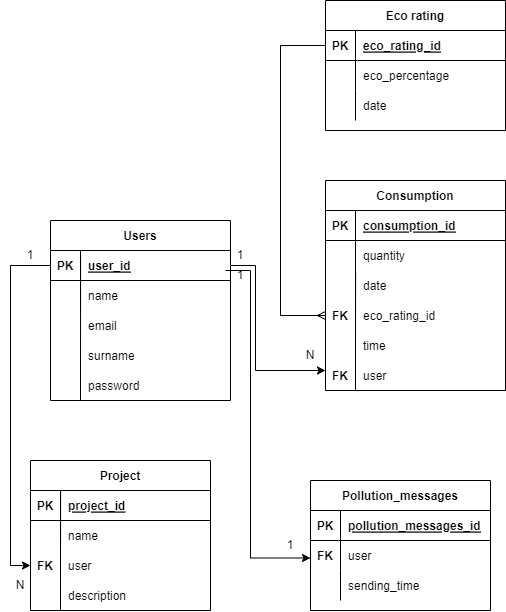

The diagram above was exported from draw.io. Its source (the exported page's mxGraphModel, read from the mxfile embedded in the PNG):
<mxGraphModel dx="1014" dy="1679" grid="1" gridSize="10" guides="1" tooltips="1" connect="1" arrows="1" fold="1" page="1" pageScale="1" pageWidth="850" pageHeight="1100" math="0" shadow="0">
  <root>
    <mxCell id="0" />
    <mxCell id="1" parent="0" />
    <mxCell id="NR5pUmCvTBosV-Qdy8rM-28" value="Eco rating" style="shape=table;startSize=30;container=1;collapsible=1;childLayout=tableLayout;fixedRows=1;rowLines=0;fontStyle=1;align=center;resizeLast=1;" parent="1" vertex="1">
      <mxGeometry x="335" y="-990" width="180" height="130" as="geometry" />
    </mxCell>
    <mxCell id="NR5pUmCvTBosV-Qdy8rM-29" value="" style="shape=partialRectangle;collapsible=0;dropTarget=0;pointerEvents=0;fillColor=none;top=0;left=0;bottom=1;right=0;points=[[0,0.5],[1,0.5]];portConstraint=eastwest;" parent="NR5pUmCvTBosV-Qdy8rM-28" vertex="1">
      <mxGeometry y="30" width="180" height="30" as="geometry" />
    </mxCell>
    <mxCell id="NR5pUmCvTBosV-Qdy8rM-30" value="PK" style="shape=partialRectangle;connectable=0;fillColor=none;top=0;left=0;bottom=0;right=0;fontStyle=1;overflow=hidden;" parent="NR5pUmCvTBosV-Qdy8rM-29" vertex="1">
      <mxGeometry width="30" height="30" as="geometry">
        <mxRectangle width="30" height="30" as="alternateBounds" />
      </mxGeometry>
    </mxCell>
    <mxCell id="NR5pUmCvTBosV-Qdy8rM-31" value="eco_rating_id" style="shape=partialRectangle;connectable=0;fillColor=none;top=0;left=0;bottom=0;right=0;align=left;spacingLeft=6;fontStyle=5;overflow=hidden;" parent="NR5pUmCvTBosV-Qdy8rM-29" vertex="1">
      <mxGeometry x="30" width="150" height="30" as="geometry">
        <mxRectangle width="150" height="30" as="alternateBounds" />
      </mxGeometry>
    </mxCell>
    <mxCell id="NR5pUmCvTBosV-Qdy8rM-32" value="" style="shape=partialRectangle;collapsible=0;dropTarget=0;pointerEvents=0;fillColor=none;top=0;left=0;bottom=0;right=0;points=[[0,0.5],[1,0.5]];portConstraint=eastwest;" parent="NR5pUmCvTBosV-Qdy8rM-28" vertex="1">
      <mxGeometry y="60" width="180" height="30" as="geometry" />
    </mxCell>
    <mxCell id="NR5pUmCvTBosV-Qdy8rM-33" value="" style="shape=partialRectangle;connectable=0;fillColor=none;top=0;left=0;bottom=0;right=0;editable=1;overflow=hidden;" parent="NR5pUmCvTBosV-Qdy8rM-32" vertex="1">
      <mxGeometry width="30" height="30" as="geometry">
        <mxRectangle width="30" height="30" as="alternateBounds" />
      </mxGeometry>
    </mxCell>
    <mxCell id="NR5pUmCvTBosV-Qdy8rM-34" value="eco_percentage" style="shape=partialRectangle;connectable=0;fillColor=none;top=0;left=0;bottom=0;right=0;align=left;spacingLeft=6;overflow=hidden;" parent="NR5pUmCvTBosV-Qdy8rM-32" vertex="1">
      <mxGeometry x="30" width="150" height="30" as="geometry">
        <mxRectangle width="150" height="30" as="alternateBounds" />
      </mxGeometry>
    </mxCell>
    <mxCell id="NR5pUmCvTBosV-Qdy8rM-38" value="" style="shape=partialRectangle;collapsible=0;dropTarget=0;pointerEvents=0;fillColor=none;top=0;left=0;bottom=0;right=0;points=[[0,0.5],[1,0.5]];portConstraint=eastwest;" parent="NR5pUmCvTBosV-Qdy8rM-28" vertex="1">
      <mxGeometry y="90" width="180" height="30" as="geometry" />
    </mxCell>
    <mxCell id="NR5pUmCvTBosV-Qdy8rM-39" value="" style="shape=partialRectangle;connectable=0;fillColor=none;top=0;left=0;bottom=0;right=0;editable=1;overflow=hidden;fontStyle=1" parent="NR5pUmCvTBosV-Qdy8rM-38" vertex="1">
      <mxGeometry width="30" height="30" as="geometry">
        <mxRectangle width="30" height="30" as="alternateBounds" />
      </mxGeometry>
    </mxCell>
    <mxCell id="NR5pUmCvTBosV-Qdy8rM-40" value="date" style="shape=partialRectangle;connectable=0;fillColor=none;top=0;left=0;bottom=0;right=0;align=left;spacingLeft=6;overflow=hidden;" parent="NR5pUmCvTBosV-Qdy8rM-38" vertex="1">
      <mxGeometry x="30" width="150" height="30" as="geometry">
        <mxRectangle width="150" height="30" as="alternateBounds" />
      </mxGeometry>
    </mxCell>
    <mxCell id="NR5pUmCvTBosV-Qdy8rM-41" value="Users" style="shape=table;startSize=30;container=1;collapsible=1;childLayout=tableLayout;fixedRows=1;rowLines=0;fontStyle=1;align=center;resizeLast=1;" parent="1" vertex="1">
      <mxGeometry x="60" y="-770" width="180" height="180" as="geometry" />
    </mxCell>
    <mxCell id="NR5pUmCvTBosV-Qdy8rM-42" value="" style="shape=partialRectangle;collapsible=0;dropTarget=0;pointerEvents=0;fillColor=none;top=0;left=0;bottom=1;right=0;points=[[0,0.5],[1,0.5]];portConstraint=eastwest;" parent="NR5pUmCvTBosV-Qdy8rM-41" vertex="1">
      <mxGeometry y="30" width="180" height="30" as="geometry" />
    </mxCell>
    <mxCell id="NR5pUmCvTBosV-Qdy8rM-43" value="PK" style="shape=partialRectangle;connectable=0;fillColor=none;top=0;left=0;bottom=0;right=0;fontStyle=1;overflow=hidden;" parent="NR5pUmCvTBosV-Qdy8rM-42" vertex="1">
      <mxGeometry width="30" height="30" as="geometry">
        <mxRectangle width="30" height="30" as="alternateBounds" />
      </mxGeometry>
    </mxCell>
    <mxCell id="NR5pUmCvTBosV-Qdy8rM-44" value="user_id" style="shape=partialRectangle;connectable=0;fillColor=none;top=0;left=0;bottom=0;right=0;align=left;spacingLeft=6;fontStyle=5;overflow=hidden;" parent="NR5pUmCvTBosV-Qdy8rM-42" vertex="1">
      <mxGeometry x="30" width="150" height="30" as="geometry">
        <mxRectangle width="150" height="30" as="alternateBounds" />
      </mxGeometry>
    </mxCell>
    <mxCell id="NR5pUmCvTBosV-Qdy8rM-45" value="" style="shape=partialRectangle;collapsible=0;dropTarget=0;pointerEvents=0;fillColor=none;top=0;left=0;bottom=0;right=0;points=[[0,0.5],[1,0.5]];portConstraint=eastwest;" parent="NR5pUmCvTBosV-Qdy8rM-41" vertex="1">
      <mxGeometry y="60" width="180" height="30" as="geometry" />
    </mxCell>
    <mxCell id="NR5pUmCvTBosV-Qdy8rM-46" value="" style="shape=partialRectangle;connectable=0;fillColor=none;top=0;left=0;bottom=0;right=0;editable=1;overflow=hidden;" parent="NR5pUmCvTBosV-Qdy8rM-45" vertex="1">
      <mxGeometry width="30" height="30" as="geometry">
        <mxRectangle width="30" height="30" as="alternateBounds" />
      </mxGeometry>
    </mxCell>
    <mxCell id="NR5pUmCvTBosV-Qdy8rM-47" value="name" style="shape=partialRectangle;connectable=0;fillColor=none;top=0;left=0;bottom=0;right=0;align=left;spacingLeft=6;overflow=hidden;" parent="NR5pUmCvTBosV-Qdy8rM-45" vertex="1">
      <mxGeometry x="30" width="150" height="30" as="geometry">
        <mxRectangle width="150" height="30" as="alternateBounds" />
      </mxGeometry>
    </mxCell>
    <mxCell id="3ZObnXZU6xWR4m7c2F_A-1" value="Consumption" style="shape=table;startSize=30;container=1;collapsible=1;childLayout=tableLayout;fixedRows=1;rowLines=0;fontStyle=1;align=center;resizeLast=1;" parent="1" vertex="1">
      <mxGeometry x="335" y="-810" width="180" height="210" as="geometry">
        <mxRectangle x="335" y="-810" width="120" height="30" as="alternateBounds" />
      </mxGeometry>
    </mxCell>
    <mxCell id="3ZObnXZU6xWR4m7c2F_A-2" value="" style="shape=partialRectangle;collapsible=0;dropTarget=0;pointerEvents=0;fillColor=none;top=0;left=0;bottom=1;right=0;points=[[0,0.5],[1,0.5]];portConstraint=eastwest;" parent="3ZObnXZU6xWR4m7c2F_A-1" vertex="1">
      <mxGeometry y="30" width="180" height="30" as="geometry" />
    </mxCell>
    <mxCell id="3ZObnXZU6xWR4m7c2F_A-3" value="PK" style="shape=partialRectangle;connectable=0;fillColor=none;top=0;left=0;bottom=0;right=0;fontStyle=1;overflow=hidden;" parent="3ZObnXZU6xWR4m7c2F_A-2" vertex="1">
      <mxGeometry width="30" height="30" as="geometry">
        <mxRectangle width="30" height="30" as="alternateBounds" />
      </mxGeometry>
    </mxCell>
    <mxCell id="3ZObnXZU6xWR4m7c2F_A-4" value="consumption_id" style="shape=partialRectangle;connectable=0;fillColor=none;top=0;left=0;bottom=0;right=0;align=left;spacingLeft=6;fontStyle=5;overflow=hidden;" parent="3ZObnXZU6xWR4m7c2F_A-2" vertex="1">
      <mxGeometry x="30" width="150" height="30" as="geometry">
        <mxRectangle width="150" height="30" as="alternateBounds" />
      </mxGeometry>
    </mxCell>
    <mxCell id="3ZObnXZU6xWR4m7c2F_A-5" value="" style="shape=partialRectangle;collapsible=0;dropTarget=0;pointerEvents=0;fillColor=none;top=0;left=0;bottom=0;right=0;points=[[0,0.5],[1,0.5]];portConstraint=eastwest;" parent="3ZObnXZU6xWR4m7c2F_A-1" vertex="1">
      <mxGeometry y="60" width="180" height="30" as="geometry" />
    </mxCell>
    <mxCell id="3ZObnXZU6xWR4m7c2F_A-6" value="" style="shape=partialRectangle;connectable=0;fillColor=none;top=0;left=0;bottom=0;right=0;editable=1;overflow=hidden;" parent="3ZObnXZU6xWR4m7c2F_A-5" vertex="1">
      <mxGeometry width="30" height="30" as="geometry">
        <mxRectangle width="30" height="30" as="alternateBounds" />
      </mxGeometry>
    </mxCell>
    <mxCell id="3ZObnXZU6xWR4m7c2F_A-7" value="quantity" style="shape=partialRectangle;connectable=0;fillColor=none;top=0;left=0;bottom=0;right=0;align=left;spacingLeft=6;overflow=hidden;" parent="3ZObnXZU6xWR4m7c2F_A-5" vertex="1">
      <mxGeometry x="30" width="150" height="30" as="geometry">
        <mxRectangle width="150" height="30" as="alternateBounds" />
      </mxGeometry>
    </mxCell>
    <mxCell id="3ZObnXZU6xWR4m7c2F_A-8" value="" style="shape=partialRectangle;collapsible=0;dropTarget=0;pointerEvents=0;fillColor=none;top=0;left=0;bottom=0;right=0;points=[[0,0.5],[1,0.5]];portConstraint=eastwest;" parent="3ZObnXZU6xWR4m7c2F_A-1" vertex="1">
      <mxGeometry y="90" width="180" height="30" as="geometry" />
    </mxCell>
    <mxCell id="3ZObnXZU6xWR4m7c2F_A-9" value="" style="shape=partialRectangle;connectable=0;fillColor=none;top=0;left=0;bottom=0;right=0;editable=1;overflow=hidden;fontStyle=1" parent="3ZObnXZU6xWR4m7c2F_A-8" vertex="1">
      <mxGeometry width="30" height="30" as="geometry">
        <mxRectangle width="30" height="30" as="alternateBounds" />
      </mxGeometry>
    </mxCell>
    <mxCell id="3ZObnXZU6xWR4m7c2F_A-10" value="date " style="shape=partialRectangle;connectable=0;fillColor=none;top=0;left=0;bottom=0;right=0;align=left;spacingLeft=6;overflow=hidden;" parent="3ZObnXZU6xWR4m7c2F_A-8" vertex="1">
      <mxGeometry x="30" width="150" height="30" as="geometry">
        <mxRectangle width="150" height="30" as="alternateBounds" />
      </mxGeometry>
    </mxCell>
    <mxCell id="3ZObnXZU6xWR4m7c2F_A-11" value="" style="shape=partialRectangle;collapsible=0;dropTarget=0;pointerEvents=0;fillColor=none;top=0;left=0;bottom=0;right=0;points=[[0,0.5],[1,0.5]];portConstraint=eastwest;" parent="3ZObnXZU6xWR4m7c2F_A-1" vertex="1">
      <mxGeometry y="120" width="180" height="30" as="geometry" />
    </mxCell>
    <mxCell id="3ZObnXZU6xWR4m7c2F_A-12" value="FK" style="shape=partialRectangle;connectable=0;fillColor=none;top=0;left=0;bottom=0;right=0;editable=1;overflow=hidden;fontStyle=1" parent="3ZObnXZU6xWR4m7c2F_A-11" vertex="1">
      <mxGeometry width="30" height="30" as="geometry">
        <mxRectangle width="30" height="30" as="alternateBounds" />
      </mxGeometry>
    </mxCell>
    <mxCell id="3ZObnXZU6xWR4m7c2F_A-13" value="eco_rating_id" style="shape=partialRectangle;connectable=0;fillColor=none;top=0;left=0;bottom=0;right=0;align=left;spacingLeft=6;overflow=hidden;" parent="3ZObnXZU6xWR4m7c2F_A-11" vertex="1">
      <mxGeometry x="30" width="150" height="30" as="geometry">
        <mxRectangle width="150" height="30" as="alternateBounds" />
      </mxGeometry>
    </mxCell>
    <mxCell id="3ZObnXZU6xWR4m7c2F_A-14" value="" style="shape=partialRectangle;collapsible=0;dropTarget=0;pointerEvents=0;fillColor=none;top=0;left=0;bottom=0;right=0;points=[[0,0.5],[1,0.5]];portConstraint=eastwest;" parent="3ZObnXZU6xWR4m7c2F_A-1" vertex="1">
      <mxGeometry y="150" width="180" height="30" as="geometry" />
    </mxCell>
    <mxCell id="3ZObnXZU6xWR4m7c2F_A-15" value="" style="shape=partialRectangle;connectable=0;fillColor=none;top=0;left=0;bottom=0;right=0;editable=1;overflow=hidden;fontStyle=1" parent="3ZObnXZU6xWR4m7c2F_A-14" vertex="1">
      <mxGeometry width="30" height="30" as="geometry">
        <mxRectangle width="30" height="30" as="alternateBounds" />
      </mxGeometry>
    </mxCell>
    <mxCell id="3ZObnXZU6xWR4m7c2F_A-16" value="time" style="shape=partialRectangle;connectable=0;fillColor=none;top=0;left=0;bottom=0;right=0;align=left;spacingLeft=6;overflow=hidden;" parent="3ZObnXZU6xWR4m7c2F_A-14" vertex="1">
      <mxGeometry x="30" width="150" height="30" as="geometry">
        <mxRectangle width="150" height="30" as="alternateBounds" />
      </mxGeometry>
    </mxCell>
    <mxCell id="Of7SQSqAXsLwOWuMzPxD-1" value="email" style="shape=partialRectangle;connectable=0;fillColor=none;top=0;left=0;bottom=0;right=0;align=left;spacingLeft=6;overflow=hidden;" vertex="1" parent="1">
      <mxGeometry x="90" y="-680" width="150" height="30" as="geometry">
        <mxRectangle width="150" height="30" as="alternateBounds" />
      </mxGeometry>
    </mxCell>
    <mxCell id="Of7SQSqAXsLwOWuMzPxD-5" value="" style="endArrow=none;html=1;rounded=0;exitX=0.156;exitY=0.052;exitDx=0;exitDy=0;exitPerimeter=0;" edge="1" parent="1">
      <mxGeometry width="50" height="50" relative="1" as="geometry">
        <mxPoint x="90.08000000000004" y="-738.44" as="sourcePoint" />
        <mxPoint x="90" y="-590" as="targetPoint" />
      </mxGeometry>
    </mxCell>
    <mxCell id="Of7SQSqAXsLwOWuMzPxD-6" value="surname" style="shape=partialRectangle;connectable=0;fillColor=none;top=0;left=0;bottom=0;right=0;align=left;spacingLeft=6;overflow=hidden;" vertex="1" parent="1">
      <mxGeometry x="90" y="-650" width="150" height="30" as="geometry">
        <mxRectangle width="150" height="30" as="alternateBounds" />
      </mxGeometry>
    </mxCell>
    <mxCell id="Of7SQSqAXsLwOWuMzPxD-7" value="password" style="shape=partialRectangle;connectable=0;fillColor=none;top=0;left=0;bottom=0;right=0;align=left;spacingLeft=6;overflow=hidden;" vertex="1" parent="1">
      <mxGeometry x="90" y="-620" width="150" height="30" as="geometry">
        <mxRectangle width="150" height="30" as="alternateBounds" />
      </mxGeometry>
    </mxCell>
    <mxCell id="Of7SQSqAXsLwOWuMzPxD-8" value="Project" style="shape=table;startSize=30;container=1;collapsible=1;childLayout=tableLayout;fixedRows=1;rowLines=0;fontStyle=1;align=center;resizeLast=1;" vertex="1" parent="1">
      <mxGeometry x="40" y="-530" width="180" height="150" as="geometry" />
    </mxCell>
    <mxCell id="Of7SQSqAXsLwOWuMzPxD-9" value="" style="shape=partialRectangle;collapsible=0;dropTarget=0;pointerEvents=0;fillColor=none;top=0;left=0;bottom=1;right=0;points=[[0,0.5],[1,0.5]];portConstraint=eastwest;" vertex="1" parent="Of7SQSqAXsLwOWuMzPxD-8">
      <mxGeometry y="30" width="180" height="30" as="geometry" />
    </mxCell>
    <mxCell id="Of7SQSqAXsLwOWuMzPxD-10" value="PK" style="shape=partialRectangle;connectable=0;fillColor=none;top=0;left=0;bottom=0;right=0;fontStyle=1;overflow=hidden;" vertex="1" parent="Of7SQSqAXsLwOWuMzPxD-9">
      <mxGeometry width="30" height="30" as="geometry">
        <mxRectangle width="30" height="30" as="alternateBounds" />
      </mxGeometry>
    </mxCell>
    <mxCell id="Of7SQSqAXsLwOWuMzPxD-11" value="project_id" style="shape=partialRectangle;connectable=0;fillColor=none;top=0;left=0;bottom=0;right=0;align=left;spacingLeft=6;fontStyle=5;overflow=hidden;" vertex="1" parent="Of7SQSqAXsLwOWuMzPxD-9">
      <mxGeometry x="30" width="150" height="30" as="geometry">
        <mxRectangle width="150" height="30" as="alternateBounds" />
      </mxGeometry>
    </mxCell>
    <mxCell id="Of7SQSqAXsLwOWuMzPxD-12" value="" style="shape=partialRectangle;collapsible=0;dropTarget=0;pointerEvents=0;fillColor=none;top=0;left=0;bottom=0;right=0;points=[[0,0.5],[1,0.5]];portConstraint=eastwest;" vertex="1" parent="Of7SQSqAXsLwOWuMzPxD-8">
      <mxGeometry y="60" width="180" height="30" as="geometry" />
    </mxCell>
    <mxCell id="Of7SQSqAXsLwOWuMzPxD-13" value="" style="shape=partialRectangle;connectable=0;fillColor=none;top=0;left=0;bottom=0;right=0;editable=1;overflow=hidden;" vertex="1" parent="Of7SQSqAXsLwOWuMzPxD-12">
      <mxGeometry width="30" height="30" as="geometry">
        <mxRectangle width="30" height="30" as="alternateBounds" />
      </mxGeometry>
    </mxCell>
    <mxCell id="Of7SQSqAXsLwOWuMzPxD-14" value="name" style="shape=partialRectangle;connectable=0;fillColor=none;top=0;left=0;bottom=0;right=0;align=left;spacingLeft=6;overflow=hidden;" vertex="1" parent="Of7SQSqAXsLwOWuMzPxD-12">
      <mxGeometry x="30" width="150" height="30" as="geometry">
        <mxRectangle width="150" height="30" as="alternateBounds" />
      </mxGeometry>
    </mxCell>
    <mxCell id="Of7SQSqAXsLwOWuMzPxD-15" value="" style="shape=partialRectangle;collapsible=0;dropTarget=0;pointerEvents=0;fillColor=none;top=0;left=0;bottom=0;right=0;points=[[0,0.5],[1,0.5]];portConstraint=eastwest;" vertex="1" parent="Of7SQSqAXsLwOWuMzPxD-8">
      <mxGeometry y="90" width="180" height="30" as="geometry" />
    </mxCell>
    <mxCell id="Of7SQSqAXsLwOWuMzPxD-16" value="FK" style="shape=partialRectangle;connectable=0;fillColor=none;top=0;left=0;bottom=0;right=0;editable=1;overflow=hidden;fontStyle=1" vertex="1" parent="Of7SQSqAXsLwOWuMzPxD-15">
      <mxGeometry width="30" height="30" as="geometry">
        <mxRectangle width="30" height="30" as="alternateBounds" />
      </mxGeometry>
    </mxCell>
    <mxCell id="Of7SQSqAXsLwOWuMzPxD-17" value="user" style="shape=partialRectangle;connectable=0;fillColor=none;top=0;left=0;bottom=0;right=0;align=left;spacingLeft=6;overflow=hidden;" vertex="1" parent="Of7SQSqAXsLwOWuMzPxD-15">
      <mxGeometry x="30" width="150" height="30" as="geometry">
        <mxRectangle width="150" height="30" as="alternateBounds" />
      </mxGeometry>
    </mxCell>
    <mxCell id="3ZObnXZU6xWR4m7c2F_A-28" value="" style="edgeStyle=elbowEdgeStyle;fontSize=12;html=1;endArrow=ERmany;rounded=0;entryX=0;entryY=0.5;entryDx=0;entryDy=0;exitX=0;exitY=0.5;exitDx=0;exitDy=0;" parent="1" source="NR5pUmCvTBosV-Qdy8rM-29" target="3ZObnXZU6xWR4m7c2F_A-11" edge="1">
      <mxGeometry width="100" height="100" relative="1" as="geometry">
        <mxPoint x="275" y="-750" as="sourcePoint" />
        <mxPoint x="345" y="-545" as="targetPoint" />
        <Array as="points">
          <mxPoint x="290" y="-810" />
        </Array>
      </mxGeometry>
    </mxCell>
    <mxCell id="Of7SQSqAXsLwOWuMzPxD-21" value="description" style="shape=partialRectangle;connectable=0;fillColor=none;top=0;left=0;bottom=0;right=0;align=left;spacingLeft=6;overflow=hidden;" vertex="1" parent="1">
      <mxGeometry x="70" y="-410" width="150" height="30" as="geometry">
        <mxRectangle width="150" height="30" as="alternateBounds" />
      </mxGeometry>
    </mxCell>
    <mxCell id="Of7SQSqAXsLwOWuMzPxD-22" value="" style="endArrow=none;html=1;rounded=0;exitX=0.156;exitY=0.052;exitDx=0;exitDy=0;exitPerimeter=0;" edge="1" parent="1">
      <mxGeometry width="50" height="50" relative="1" as="geometry">
        <mxPoint x="70.08000000000004" y="-500.00000000000006" as="sourcePoint" />
        <mxPoint x="70" y="-380" as="targetPoint" />
      </mxGeometry>
    </mxCell>
    <mxCell id="Of7SQSqAXsLwOWuMzPxD-23" style="edgeStyle=orthogonalEdgeStyle;rounded=0;orthogonalLoop=1;jettySize=auto;html=1;exitX=0;exitY=0.5;exitDx=0;exitDy=0;entryX=0;entryY=0.5;entryDx=0;entryDy=0;" edge="1" parent="1" source="NR5pUmCvTBosV-Qdy8rM-42" target="Of7SQSqAXsLwOWuMzPxD-15">
      <mxGeometry relative="1" as="geometry" />
    </mxCell>
    <mxCell id="Of7SQSqAXsLwOWuMzPxD-24" value="1" style="text;html=1;strokeColor=none;fillColor=none;align=center;verticalAlign=middle;whiteSpace=wrap;rounded=0;" vertex="1" parent="1">
      <mxGeometry x="10" y="-750" width="60" height="30" as="geometry" />
    </mxCell>
    <mxCell id="Of7SQSqAXsLwOWuMzPxD-25" value="N" style="text;html=1;strokeColor=none;fillColor=none;align=center;verticalAlign=middle;whiteSpace=wrap;rounded=0;" vertex="1" parent="1">
      <mxGeometry x="10" y="-420" width="40" height="30" as="geometry" />
    </mxCell>
    <mxCell id="Of7SQSqAXsLwOWuMzPxD-28" value="user" style="shape=partialRectangle;connectable=0;fillColor=none;top=0;left=0;bottom=0;right=0;align=left;spacingLeft=6;overflow=hidden;" vertex="1" parent="1">
      <mxGeometry x="365" y="-630" width="150" height="30" as="geometry">
        <mxRectangle width="150" height="30" as="alternateBounds" />
      </mxGeometry>
    </mxCell>
    <mxCell id="Of7SQSqAXsLwOWuMzPxD-31" value="" style="endArrow=none;html=1;rounded=0;exitX=0.156;exitY=0.052;exitDx=0;exitDy=0;exitPerimeter=0;" edge="1" parent="1">
      <mxGeometry width="50" height="50" relative="1" as="geometry">
        <mxPoint x="365.08000000000004" y="-720" as="sourcePoint" />
        <mxPoint x="365" y="-600" as="targetPoint" />
      </mxGeometry>
    </mxCell>
    <mxCell id="Of7SQSqAXsLwOWuMzPxD-32" style="edgeStyle=orthogonalEdgeStyle;rounded=0;orthogonalLoop=1;jettySize=auto;html=1;" edge="1" parent="1">
      <mxGeometry relative="1" as="geometry">
        <mxPoint x="335" y="-620" as="targetPoint" />
        <mxPoint x="240" y="-725" as="sourcePoint" />
        <Array as="points">
          <mxPoint x="265" y="-725" />
          <mxPoint x="265" y="-620" />
        </Array>
      </mxGeometry>
    </mxCell>
    <mxCell id="Of7SQSqAXsLwOWuMzPxD-33" value="1" style="text;html=1;strokeColor=none;fillColor=none;align=center;verticalAlign=middle;whiteSpace=wrap;rounded=0;" vertex="1" parent="1">
      <mxGeometry x="220" y="-750" width="60" height="30" as="geometry" />
    </mxCell>
    <mxCell id="Of7SQSqAXsLwOWuMzPxD-34" value="N" style="text;html=1;strokeColor=none;fillColor=none;align=center;verticalAlign=middle;whiteSpace=wrap;rounded=0;" vertex="1" parent="1">
      <mxGeometry x="290" y="-650" width="60" height="30" as="geometry" />
    </mxCell>
    <mxCell id="Of7SQSqAXsLwOWuMzPxD-35" value="FK" style="shape=partialRectangle;connectable=0;fillColor=none;top=0;left=0;bottom=0;right=0;editable=1;overflow=hidden;fontStyle=1" vertex="1" parent="1">
      <mxGeometry x="335" y="-630" width="30" height="30" as="geometry">
        <mxRectangle width="30" height="30" as="alternateBounds" />
      </mxGeometry>
    </mxCell>
    <mxCell id="Of7SQSqAXsLwOWuMzPxD-36" value="Pollution_messages" style="shape=table;startSize=30;container=1;collapsible=1;childLayout=tableLayout;fixedRows=1;rowLines=0;fontStyle=1;align=center;resizeLast=1;" vertex="1" parent="1">
      <mxGeometry x="320" y="-510" width="180" height="130" as="geometry" />
    </mxCell>
    <mxCell id="Of7SQSqAXsLwOWuMzPxD-37" value="" style="shape=partialRectangle;collapsible=0;dropTarget=0;pointerEvents=0;fillColor=none;top=0;left=0;bottom=1;right=0;points=[[0,0.5],[1,0.5]];portConstraint=eastwest;" vertex="1" parent="Of7SQSqAXsLwOWuMzPxD-36">
      <mxGeometry y="30" width="180" height="30" as="geometry" />
    </mxCell>
    <mxCell id="Of7SQSqAXsLwOWuMzPxD-38" value="PK" style="shape=partialRectangle;connectable=0;fillColor=none;top=0;left=0;bottom=0;right=0;fontStyle=1;overflow=hidden;" vertex="1" parent="Of7SQSqAXsLwOWuMzPxD-37">
      <mxGeometry width="30" height="30" as="geometry">
        <mxRectangle width="30" height="30" as="alternateBounds" />
      </mxGeometry>
    </mxCell>
    <mxCell id="Of7SQSqAXsLwOWuMzPxD-39" value="pollution_messages_id" style="shape=partialRectangle;connectable=0;fillColor=none;top=0;left=0;bottom=0;right=0;align=left;spacingLeft=6;fontStyle=5;overflow=hidden;" vertex="1" parent="Of7SQSqAXsLwOWuMzPxD-37">
      <mxGeometry x="30" width="150" height="30" as="geometry">
        <mxRectangle width="150" height="30" as="alternateBounds" />
      </mxGeometry>
    </mxCell>
    <mxCell id="Of7SQSqAXsLwOWuMzPxD-40" value="" style="shape=partialRectangle;collapsible=0;dropTarget=0;pointerEvents=0;fillColor=none;top=0;left=0;bottom=0;right=0;points=[[0,0.5],[1,0.5]];portConstraint=eastwest;" vertex="1" parent="Of7SQSqAXsLwOWuMzPxD-36">
      <mxGeometry y="60" width="180" height="30" as="geometry" />
    </mxCell>
    <mxCell id="Of7SQSqAXsLwOWuMzPxD-41" value="" style="shape=partialRectangle;connectable=0;fillColor=none;top=0;left=0;bottom=0;right=0;editable=1;overflow=hidden;" vertex="1" parent="Of7SQSqAXsLwOWuMzPxD-40">
      <mxGeometry width="30" height="30" as="geometry">
        <mxRectangle width="30" height="30" as="alternateBounds" />
      </mxGeometry>
    </mxCell>
    <mxCell id="Of7SQSqAXsLwOWuMzPxD-42" value="user" style="shape=partialRectangle;connectable=0;fillColor=none;top=0;left=0;bottom=0;right=0;align=left;spacingLeft=6;overflow=hidden;" vertex="1" parent="Of7SQSqAXsLwOWuMzPxD-40">
      <mxGeometry x="30" width="150" height="30" as="geometry">
        <mxRectangle width="150" height="30" as="alternateBounds" />
      </mxGeometry>
    </mxCell>
    <mxCell id="Of7SQSqAXsLwOWuMzPxD-43" value="" style="shape=partialRectangle;collapsible=0;dropTarget=0;pointerEvents=0;fillColor=none;top=0;left=0;bottom=0;right=0;points=[[0,0.5],[1,0.5]];portConstraint=eastwest;" vertex="1" parent="Of7SQSqAXsLwOWuMzPxD-36">
      <mxGeometry y="90" width="180" height="30" as="geometry" />
    </mxCell>
    <mxCell id="Of7SQSqAXsLwOWuMzPxD-44" value="" style="shape=partialRectangle;connectable=0;fillColor=none;top=0;left=0;bottom=0;right=0;editable=1;overflow=hidden;fontStyle=1" vertex="1" parent="Of7SQSqAXsLwOWuMzPxD-43">
      <mxGeometry width="30" height="30" as="geometry">
        <mxRectangle width="30" height="30" as="alternateBounds" />
      </mxGeometry>
    </mxCell>
    <mxCell id="Of7SQSqAXsLwOWuMzPxD-45" value="sending_time" style="shape=partialRectangle;connectable=0;fillColor=none;top=0;left=0;bottom=0;right=0;align=left;spacingLeft=6;overflow=hidden;" vertex="1" parent="Of7SQSqAXsLwOWuMzPxD-43">
      <mxGeometry x="30" width="150" height="30" as="geometry">
        <mxRectangle width="150" height="30" as="alternateBounds" />
      </mxGeometry>
    </mxCell>
    <mxCell id="Of7SQSqAXsLwOWuMzPxD-46" value="FK" style="shape=partialRectangle;connectable=0;fillColor=none;top=0;left=0;bottom=0;right=0;editable=1;overflow=hidden;fontStyle=1" vertex="1" parent="1">
      <mxGeometry x="320" y="-450" width="30" height="30" as="geometry">
        <mxRectangle width="30" height="30" as="alternateBounds" />
      </mxGeometry>
    </mxCell>
    <mxCell id="Of7SQSqAXsLwOWuMzPxD-47" style="edgeStyle=orthogonalEdgeStyle;rounded=0;orthogonalLoop=1;jettySize=auto;html=1;exitX=0.25;exitY=1;exitDx=0;exitDy=0;" edge="1" parent="1" source="Of7SQSqAXsLwOWuMzPxD-33">
      <mxGeometry relative="1" as="geometry">
        <mxPoint x="320" y="-432.5" as="targetPoint" />
        <mxPoint x="250" y="-720" as="sourcePoint" />
        <Array as="points">
          <mxPoint x="260" y="-720" />
          <mxPoint x="260" y="-432" />
        </Array>
      </mxGeometry>
    </mxCell>
    <mxCell id="Of7SQSqAXsLwOWuMzPxD-48" value="1" style="text;html=1;strokeColor=none;fillColor=none;align=center;verticalAlign=middle;whiteSpace=wrap;rounded=0;" vertex="1" parent="1">
      <mxGeometry x="270" y="-460" width="60" height="30" as="geometry" />
    </mxCell>
    <mxCell id="Of7SQSqAXsLwOWuMzPxD-49" value="1" style="text;html=1;strokeColor=none;fillColor=none;align=center;verticalAlign=middle;whiteSpace=wrap;rounded=0;" vertex="1" parent="1">
      <mxGeometry x="240" y="-720" width="20" height="10" as="geometry" />
    </mxCell>
  </root>
</mxGraphModel>